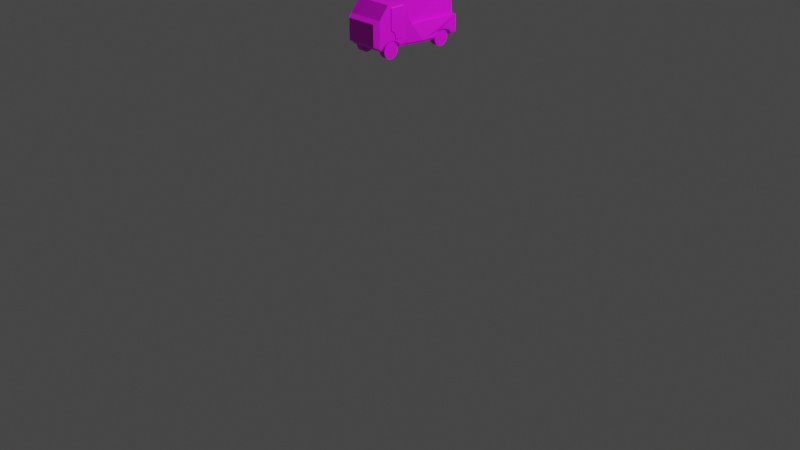 # Source: truckAgain.blend  (saved by Blender 4.0.7; exported with 4.5.12 LTS)
import bpy
from mathutils import Matrix  # noqa: F401  (used for matrix-valued properties, if any)

bpy.ops.wm.read_factory_settings(use_empty=True)
scene = bpy.context.scene
scene.name = 'Scene'

# ---- collections
col_collection = bpy.data.collections.new('Collection'); scene.collection.children.link(col_collection)

# ---- images (referenced by path relative to the original .blend; pixels are not part of the script)
import os
ASSET_DIR = os.environ.get("B2B_ASSET_DIR", "")  # directory of the original .blend (textures are referenced by path, not embedded)
HERE = os.path.dirname(os.path.abspath(__file__))  # packed textures are extracted next to this script under _unpacked/

def load_image(name, relpath, width, height, colorspace="sRGB"):
    """Load a texture the original file referenced (path relative to the .blend, or extracted next to this script)."""
    p = next((c for c in (os.path.join(HERE, relpath), os.path.join(ASSET_DIR, relpath)) if relpath and os.path.exists(c)), "")
    if p:
        img = bpy.data.images.load(p, check_existing=True)
        img.name = name
    else:  # same state as the original file: an image datablock whose file is absent (Cycles renders it pink)
        img = bpy.data.images.new(name, width, height)
        img.source = "FILE"
        img.filepath = "//" + (relpath or name)
    img.colorspace_settings.name = colorspace
    return img
img_material_base_color = load_image('Material Base Color', 'truckTestAgainbmat.png', 1024, 1024, 'sRGB')

# ---- materials (node trees are filled in below, after node groups)
mat_material = bpy.data.materials.new('Material')
mat_material.alpha_threshold = 0.0
mat_material.use_transparent_shadow = False
mat_material.roughness = 0.5
mat_material.line_color = (0.0, 0.0, 0.0, 1.0)

# ---- material node trees
mat_material.use_nodes = True; mat_material.node_tree.nodes.clear()
_N = mat_material.node_tree.nodes; _L = mat_material.node_tree.links
n0 = _N.new('ShaderNodeOutputMaterial'); n0.name = 'Material Output'; n0.location = (300, 300)
n1 = _N.new('ShaderNodeBsdfPrincipled'); n1.name = 'Principled BSDF'; n1.location = (10, 300)
n1.distribution = 'GGX'
n1.subsurface_method = 'RANDOM_WALK_SKIN'
n1.inputs[3].default_value = 1.45
n1.inputs[27].default_value = (0.0, 0.0, 0.0, 1.0)
n1.inputs[28].default_value = 1.0
n2 = _N.new('ShaderNodeTexImage'); n2.name = 'Image Texture'; n2.location = (-280, 280)
n2.image = img_material_base_color
_L.new(n1.outputs[0], n0.inputs[0])
_L.new(n2.outputs[0], n1.inputs[0])
n0.is_active_output = True

# ---- world
world_world = bpy.data.worlds.new('World'); scene.world = world_world
world_world.use_nodes = True; world_world.node_tree.nodes.clear()
_N = world_world.node_tree.nodes; _L = world_world.node_tree.links
n0 = _N.new('ShaderNodeOutputWorld'); n0.name = 'World Output'; n0.location = (300, 300)
n1 = _N.new('ShaderNodeBackground'); n1.name = 'Background'; n1.location = (10, 300)
n1.inputs[0].default_value = (0.05088, 0.05088, 0.05088, 1.0)
_L.new(n1.outputs[0], n0.inputs[0])
n0.is_active_output = True
world_world.color = (0.05088, 0.05088, 0.05088)
world_world.use_sun_shadow = False
world_world.sun_shadow_jitter_overblur = 0.0

# ---- cameras
cam_camera = bpy.data.cameras.new('Camera')
cam_camera.clip_end = 100.0
cam_camera.ortho_scale = 7.314

# ---- lights
light_light = bpy.data.lights.new('Light', 'POINT')
light_light.transmission_factor = 0.0
light_light.use_soft_falloff = False
light_light.energy = 1000.0
light_light.shadow_soft_size = 0.1
light_light.shadow_maximum_resolution = 0.006
light_light.use_absolute_resolution = True

# ---- meshes
me_cylinder_005 = bpy.data.meshes.new('Cylinder.005')
me_cylinder_005.from_pydata([(0.0, 1.0, -1.0), (0.0, 1.0, 1.0), (0.1951, 0.9808, -1.0), (0.1951, 0.9808, 1.0), (0.3827, 0.9239, -1.0), (0.3827, 0.9239, 1.0), (0.5556, 0.8315, -1.0), (0.5556, 0.8315, 1.0), (0.7071, 0.7071, -1.0), (0.7071, 0.7071, 1.0), (0.8315, 0.5556, -1.0), (0.8315, 0.5556, 1.0), (0.9239, 0.3827, -1.0), (0.9239, 0.3827, 1.0), (0.9808, 0.1951, -1.0), (0.9808, 0.1951, 1.0), (1.0, 0.0, -1.0), (1.0, 0.0, 1.0), (0.9808, -0.1951, -1.0), (0.9808, -0.1951, 1.0), (0.9239, -0.3827, -1.0), (0.9239, -0.3827, 1.0), (0.8315, -0.5556, -1.0), (0.8315, -0.5556, 1.0), (0.7071, -0.7071, -1.0), (0.7071, -0.7071, 1.0), (0.5556, -0.8315, -1.0), (0.5556, -0.8315, 1.0), (0.3827, -0.9239, -1.0), (0.3827, -0.9239, 1.0), (0.1951, -0.9808, -1.0), (0.1951, -0.9808, 1.0), (0.0, -1.0, -1.0), (0.0, -1.0, 1.0), (-0.1951, -0.9808, -1.0), (-0.1951, -0.9808, 1.0), (-0.3827, -0.9239, -1.0), (-0.3827, -0.9239, 1.0), (-0.5556, -0.8315, -1.0), (-0.5556, -0.8315, 1.0), (-0.7071, -0.7071, -1.0), (-0.7071, -0.7071, 1.0), (-0.8315, -0.5556, -1.0), (-0.8315, -0.5556, 1.0), (-0.9239, -0.3827, -1.0), (-0.9239, -0.3827, 1.0), (-0.9808, -0.1951, -1.0), (-0.9808, -0.1951, 1.0), (-1.0, 0.0, -1.0), (-1.0, 0.0, 1.0), (-0.9808, 0.1951, -1.0), (-0.9808, 0.1951, 1.0), (-0.9239, 0.3827, -1.0), (-0.9239, 0.3827, 1.0), (-0.8315, 0.5556, -1.0), (-0.8315, 0.5556, 1.0), (-0.7071, 0.7071, -1.0), (-0.7071, 0.7071, 1.0), (-0.5556, 0.8315, -1.0), (-0.5556, 0.8315, 1.0), (-0.3827, 0.9239, -1.0), (-0.3827, 0.9239, 1.0), (-0.1951, 0.9808, -1.0), (-0.1951, 0.9808, 1.0), (0.1074, -0.7504, -8.33), (-2.41, 9.546, 2.594), (-0.4112, 9.546, 2.594), (-3.654, -1.688, 1.096), (0.1074, 8.249, -8.33), (-0.208, 8.72, -8.33), (-0.4112, -1.703, 1.077), (0.1074, -0.7504, -1.875), (-2.41, 9.546, -12.8), (-0.4112, 9.546, -12.8), (-3.654, -1.688, -11.16), (0.1074, 8.249, -1.875), (-0.208, 8.72, -1.875), (-0.4112, -1.703, -11.17), (-0.4112, 2.017, -11.17), (-5.207, 2.017, 1.077), (-5.207, 2.017, -11.17), (-0.4112, 2.017, 1.077), (-2.41, 2.93, -11.96), (-0.4112, 4.393, 2.594), (-0.4112, 4.393, -12.8), (-2.41, 2.93, 1.757), (-2.41, 3.291, -11.33), (-2.41, 9.362, -11.94), (-2.41, 9.362, 1.505), (-2.41, 3.291, 0.9511), (-6.173, 3.214, -11.34), (-6.173, 9.205, -11.34), (-6.173, 9.205, 0.942), (-6.173, 3.214, 0.942), (-0.1222, 2.097, -10.86), (-0.1222, -1.429, -10.86), (-0.1222, 9.234, 2.192), (-0.1222, 9.234, -12.4), (-0.1222, -1.429, 0.7574), (-0.1222, 4.35, 2.192), (-0.1222, 4.35, -12.4), (-0.1222, 2.097, 0.7574), (-0.76, -2.313, -10.23), (-3.306, -2.313, -10.23), (-3.306, -2.313, 0.1321), (-0.76, -2.313, 0.1321), (-5.172, -0.4637, 1.077), (-5.172, -0.4637, -11.17), (-1.031, 1.869, 1.077), (-4.92, 1.869, 1.077), (-4.889, -0.11, 1.077), (-1.031, 0.6462, 1.077), (-2.217, -0.11, 1.077), (-1.761, 0.4737, 1.077), (-2.037, 0.2216, 1.077), (-1.444, 0.5997, 1.077), (-1.116, 0.6813, 1.034), (-1.116, 1.837, 1.034), (-4.853, 1.837, 1.034), (-4.824, -0.03349, 1.034), (-2.237, -0.03349, 1.034), (-2.068, 0.28, 1.034), (-1.807, 0.5183, 1.034), (-1.507, 0.6374, 1.034), (-1.162, 0.6825, 1.293), (-1.162, 1.798, 1.293), (-4.77, 1.798, 1.293), (-4.742, -0.007458, 1.293), (-2.244, -0.007458, 1.293), (-2.081, 0.2951, 1.293), (-1.829, 0.5251, 1.293), (-1.539, 0.6401, 1.293), (-3.753, -1.609, 0.2993), (-3.753, -1.609, -10.36), (-5.073, -0.5432, 0.2829), (-5.073, -0.5432, -10.38), (-0.9357, -0.6617, 1.08), (-0.9946, -0.4637, 1.077), (-0.9885, -0.4972, 1.077), (-0.4112, -1.279, 1.077), (-0.4164, -1.278, 1.077), (-0.5636, -1.204, 1.078), (-0.916, -0.723, 1.08), (-0.6994, -1.083, 1.079), (-0.8183, -0.9209, 1.079), (-0.9946, -0.4637, -11.17), (-1.033, -0.2522, -11.17), (-1.048, 0.002538, -11.17), (-0.916, 0.7281, -11.17), (-0.9885, 0.5023, -11.17), (-1.033, 0.2573, -11.17), (-0.6994, 1.088, -11.17), (-0.4164, 1.283, -11.17), (-0.4112, 1.284, -11.17), (-0.5636, 1.209, -11.17), (-0.8183, 0.926, -11.17), (-0.1222, -1.28, 0.7574), (-0.1222, -1.28, -10.86), (-0.2632, -1.303, 0.9132), (-0.2632, 1.309, -11.01), (-0.1222, 1.285, -10.86), (-0.4112, -1.279, -11.17), (-0.2632, -1.303, -11.01), (-0.4112, 1.284, 1.077), (-0.1222, 1.285, 0.7574), (-0.2632, 1.309, 0.9132), (-0.4164, -1.278, -11.17), (-0.5636, -1.204, -11.17), (-0.6994, -1.083, -11.17), (-0.9885, -0.4972, -11.17), (-0.8183, -0.9209, -11.17), (-0.916, -0.723, -11.17), (-1.033, -0.2522, 1.077), (-1.042, -0.11, 1.077), (-0.4164, 1.283, 1.077), (-0.5636, 1.209, 1.077), (-1.031, 0.2709, 1.077), (-0.9885, 0.5023, 1.077), (-0.6994, 1.088, 1.077), (-0.8183, 0.926, 1.077), (-0.916, 0.7281, 1.077), (-1.048, 0.002538, 1.077), (-1.033, 0.2573, 1.077), (-0.4164, 6.251, -12.8), (-0.4112, 6.251, -12.8), (-0.6994, 6.446, -12.8), (-0.5636, 6.326, -12.8), (-0.916, 6.807, -12.8), (-1.033, 7.278, -12.8), (-0.9885, 7.033, -12.8), (-0.8183, 6.609, -12.8), (-1.033, 7.787, -12.8), (-0.916, 8.258, -12.8), (-0.9885, 8.032, -12.8), (-0.6994, 8.618, -12.8), (-0.4164, 8.813, -12.8), (-0.4112, 8.814, -12.8), (-0.5636, 8.739, -12.8), (-0.8183, 8.456, -12.8), (-1.048, 7.532, -12.8), (-1.033, 7.787, 2.371), (-1.044, 7.453, 2.329), (-1.048, 7.532, 2.339), (-0.916, 8.258, 2.431), (-0.6994, 8.618, 2.476), (-0.6887, 8.628, 2.478), (-0.8183, 8.456, 2.456), (-0.9885, 8.032, 2.402), (-0.4164, 6.251, 2.592), (-0.4112, 6.251, 2.594), (-0.5636, 6.326, 2.53), (-0.6994, 6.446, 2.473), (-0.8183, 6.609, 2.423), (-0.916, 6.807, 2.383), (-0.9885, 7.033, 2.352), (-1.033, 7.278, 2.333), (-0.5636, 8.739, 2.53), (-0.4164, 8.813, 2.592), (-0.4112, 8.814, 2.594), (-0.1222, 6.249, 2.192), (-0.1222, 8.815, 2.192), (-0.1222, 6.249, -12.4), (-0.1222, 8.815, -12.4), (-0.2632, 8.838, -12.59), (-0.2632, 6.226, -12.59), (-0.2632, 6.226, 2.388), (-0.2632, 8.838, 2.388), (-0.2632, 1.309, -8.33), (-0.2632, 1.309, -1.875), (-0.2632, -1.303, -8.33), (-0.2632, -1.303, -1.875), (-0.4164, -1.278, -1.875), (-0.4164, -1.278, -8.33), (-0.5636, -1.204, -8.33), (-0.5636, -1.204, -1.875), (-0.6994, -1.083, -8.33), (-0.6994, -1.083, -1.875), (-0.8183, -0.9209, -8.33), (-0.8183, -0.9209, -1.875), (-0.916, -0.723, -8.33), (-0.916, -0.723, -1.875), (-0.9885, -0.4972, -1.875), (-0.9885, -0.4972, -8.33), (-1.033, -0.2522, -1.875), (-1.033, -0.2522, -8.33), (-1.048, 0.002538, -1.875), (-1.048, 0.002538, -8.33), (-1.033, 0.2573, -8.33), (-1.033, 0.2573, -1.875), (-0.9885, 0.5023, -1.875), (-0.9885, 0.5023, -8.33), (-0.916, 0.7281, -8.33), (-0.916, 0.7281, -1.875), (-0.8183, 0.926, -8.33), (-0.8183, 0.926, -1.875), (-0.6994, 1.088, -1.875), (-0.6994, 1.088, -8.33), (-0.5636, 1.209, -8.33), (-0.5636, 1.209, -1.875), (-0.4164, 1.283, -1.875), (-0.4164, 1.283, -8.33), (-0.2093, 8.829, -1.875), (-0.2632, 8.838, -8.33), (-0.2093, 8.829, -8.33), (-0.2632, 8.838, -1.875), (-0.2632, 6.226, -8.33), (-0.2632, 6.226, -1.875), (-0.4164, 6.251, -1.875), (-0.4164, 6.251, -8.33), (-0.5636, 6.326, -8.33), (-0.5636, 6.326, -1.875), (-0.6994, 6.446, -8.33), (-0.6994, 6.446, -1.875), (-0.8183, 6.609, -8.33), (-0.8183, 6.609, -1.875), (-0.916, 6.807, -8.33), (-0.916, 6.807, -1.875), (-0.9885, 7.033, -8.33), (-0.9885, 7.033, -1.875), (-1.033, 7.278, -8.33), (-1.033, 7.278, -1.875), (-1.048, 7.532, -1.875), (-1.048, 7.532, -8.33), (-1.033, 7.787, -8.33), (-1.033, 7.787, -1.875), (-0.9885, 8.032, -8.33), (-0.9885, 8.032, -1.875), (-0.916, 8.258, -8.33), (-0.916, 8.258, -1.875), (-0.8183, 8.456, -8.33), (-0.8183, 8.456, -1.875), (-0.6994, 8.618, -1.875), (-0.6994, 8.618, -8.33), (-0.5636, 8.739, -1.875), (-0.5636, 8.739, -8.33), (-0.4164, 8.813, -1.875), (-0.4164, 8.813, -8.33), (-0.1222, 4.35, -8.33), (-0.1222, 4.35, -1.875), (-0.1222, 2.097, -1.875), (-0.1222, 2.097, -8.33), (-0.1222, 6.249, -8.33), (-0.1222, 6.249, -1.875), (-0.1222, 1.285, -8.33), (-0.1222, 1.285, -1.875), (-0.2443, 1.305, -1.875), (-0.2443, 1.305, -1.875), (-0.2443, 1.305, -8.33), (-0.2443, 1.305, -8.33), (-0.2443, -1.3, -1.875), (-0.2443, -1.3, -1.875), (-0.2443, -1.3, -8.33), (-0.2443, -1.3, -8.33), (-0.1851, -1.291, -8.33), (-0.1851, -1.291, -1.875), (-0.2443, 6.229, -1.875), (-0.2443, 6.229, -1.875), (-0.2443, 6.229, -8.33), (-0.2443, 6.229, -8.33), (-0.2093, 8.723, -8.33), (-0.208, 8.72, -8.33), (-0.2093, 8.723, -1.875), (-0.208, 8.72, -1.875), (1.685e-07, 8.532, -0.2274), (1.685e-07, 8.532, 1.773), (0.1951, 8.513, -0.2274), (0.1951, 8.513, 1.773), (0.3827, 8.456, -0.2274), (0.3827, 8.456, 1.773), (0.5556, 8.364, -0.2274), (0.5556, 8.364, 1.773), (0.7071, 8.239, -0.2274), (0.7071, 8.239, 1.773), (0.8315, 8.088, -0.2274), (0.8315, 8.088, 1.773), (0.9239, 7.915, -0.2274), (0.9239, 7.915, 1.773), (0.9808, 7.727, -0.2274), (0.9808, 7.727, 1.773), (1.0, 7.532, -0.2274), (1.0, 7.532, 1.773), (0.9808, 7.337, -0.2274), (0.9808, 7.337, 1.773), (0.9239, 7.149, -0.2274), (0.9239, 7.149, 1.773), (0.8315, 6.977, -0.2274), (0.8315, 6.977, 1.773), (0.7071, 6.825, -0.2274), (0.7071, 6.825, 1.773), (0.5556, 6.701, -0.2274), (0.5556, 6.701, 1.773), (0.3827, 6.608, -0.2274), (0.3827, 6.608, 1.773), (0.1951, 6.551, -0.2274), (0.1951, 6.551, 1.773), (1.685e-07, 6.532, -0.2274), (1.685e-07, 6.532, 1.773), (-0.1951, 6.551, -0.2274), (-0.1951, 6.551, 1.773), (-0.3827, 6.608, -0.2274), (-0.3827, 6.608, 1.773), (-0.5556, 6.701, -0.2274), (-0.5556, 6.701, 1.773), (-0.7071, 6.825, -0.2274), (-0.7071, 6.825, 1.773), (-0.8315, 6.977, -0.2274), (-0.8315, 6.977, 1.773), (-0.9239, 7.149, -0.2274), (-0.9239, 7.149, 1.773), (-0.9808, 7.337, -0.2274), (-0.9808, 7.337, 1.773), (-1.0, 7.532, -0.2274), (-1.0, 7.532, 1.773), (-0.9808, 7.727, -0.2274), (-0.9808, 7.727, 1.773), (-0.9239, 7.915, -0.2274), (-0.9239, 7.915, 1.773), (-0.8315, 8.088, -0.2274), (-0.8315, 8.088, 1.773), (-0.7071, 8.239, -0.2274), (-0.7071, 8.239, 1.773), (-0.5556, 8.364, -0.2274), (-0.5556, 8.364, 1.773), (-0.3827, 8.456, -0.2274), (-0.3827, 8.456, 1.773), (-0.1951, 8.513, -0.2274), (-0.1951, 8.513, 1.773), (-1.753e-07, 8.532, -12.21), (-1.753e-07, 8.532, -10.21), (0.1951, 8.513, -12.21), (0.1951, 8.513, -10.21), (0.3827, 8.456, -12.21), (0.3827, 8.456, -10.21), (0.5556, 8.364, -12.21), (0.5556, 8.364, -10.21), (0.7071, 8.239, -12.21), (0.7071, 8.239, -10.21), (0.8315, 8.088, -12.21), (0.8315, 8.088, -10.21), (0.9239, 7.915, -12.21), (0.9239, 7.915, -10.21), (0.9808, 7.727, -12.21), (0.9808, 7.727, -10.21), (1.0, 7.532, -12.21), (1.0, 7.532, -10.21), (0.9808, 7.337, -12.21), (0.9808, 7.337, -10.21), (0.9239, 7.149, -12.21), (0.9239, 7.149, -10.21), (0.8315, 6.977, -12.21), (0.8315, 6.977, -10.21), (0.7071, 6.825, -12.21), (0.7071, 6.825, -10.21), (0.5556, 6.701, -12.21), (0.5556, 6.701, -10.21), (0.3827, 6.608, -12.21), (0.3827, 6.608, -10.21), (0.1951, 6.551, -12.21), (0.1951, 6.551, -10.21), (-1.753e-07, 6.532, -12.21), (-1.753e-07, 6.532, -10.21), (-0.1951, 6.551, -12.21), (-0.1951, 6.551, -10.21), (-0.3827, 6.608, -12.21), (-0.3827, 6.608, -10.21), (-0.5556, 6.701, -12.21), (-0.5556, 6.701, -10.21), (-0.7071, 6.825, -12.21), (-0.7071, 6.825, -10.21), (-0.8315, 6.977, -12.21), (-0.8315, 6.977, -10.21), (-0.9239, 7.149, -12.21), (-0.9239, 7.149, -10.21), (-0.9808, 7.337, -12.21), (-0.9808, 7.337, -10.21), (-1.0, 7.532, -12.21), (-1.0, 7.532, -10.21), (-0.9808, 7.727, -12.21), (-0.9808, 7.727, -10.21), (-0.9239, 7.915, -12.21), (-0.9239, 7.915, -10.21), (-0.8315, 8.088, -12.21), (-0.8315, 8.088, -10.21), (-0.7071, 8.239, -12.21), (-0.7071, 8.239, -10.21), (-0.5556, 8.364, -12.21), (-0.5556, 8.364, -10.21), (-0.3827, 8.456, -12.21), (-0.3827, 8.456, -10.21), (-0.1951, 8.513, -12.21), (-0.1951, 8.513, -10.21), (-1.433e-07, 1.0, -11.1), (-1.433e-07, 1.0, -9.098), (0.1951, 0.9808, -11.1), (0.1951, 0.9808, -9.098), (0.3827, 0.9239, -11.1), (0.3827, 0.9239, -9.098), (0.5556, 0.8315, -11.1), (0.5556, 0.8315, -9.098), (0.7071, 0.7071, -11.1), (0.7071, 0.7071, -9.098), (0.8315, 0.5556, -11.1), (0.8315, 0.5556, -9.098), (0.9239, 0.3827, -11.1), (0.9239, 0.3827, -9.098), (0.9808, 0.1951, -11.1), (0.9808, 0.1951, -9.098), (1.0, 0.0, -11.1), (1.0, 0.0, -9.098), (0.9808, -0.1951, -11.1), (0.9808, -0.1951, -9.098), (0.9239, -0.3827, -11.1), (0.9239, -0.3827, -9.098), (0.8315, -0.5556, -11.1), (0.8315, -0.5556, -9.098), (0.7071, -0.7071, -11.1), (0.7071, -0.7071, -9.098), (0.5556, -0.8315, -11.1), (0.5556, -0.8315, -9.098), (0.3827, -0.9239, -11.1), (0.3827, -0.9239, -9.098), (0.1951, -0.9808, -11.1), (0.1951, -0.9808, -9.098), (-1.433e-07, -1.0, -11.1), (-1.433e-07, -1.0, -9.098), (-0.1951, -0.9808, -11.1), (-0.1951, -0.9808, -9.098), (-0.3827, -0.9239, -11.1), (-0.3827, -0.9239, -9.098), (-0.5556, -0.8315, -11.1), (-0.5556, -0.8315, -9.098), (-0.7071, -0.7071, -11.1), (-0.7071, -0.7071, -9.098), (-0.8315, -0.5556, -11.1), (-0.8315, -0.5556, -9.098), (-0.9239, -0.3827, -11.1), (-0.9239, -0.3827, -9.098), (-0.9808, -0.1951, -11.1), (-0.9808, -0.1951, -9.098), (-1.0, 0.0, -11.1), (-1.0, 0.0, -9.098), (-0.9808, 0.1951, -11.1), (-0.9808, 0.1951, -9.098), (-0.9239, 0.3827, -11.1), (-0.9239, 0.3827, -9.098), (-0.8315, 0.5556, -11.1), (-0.8315, 0.5556, -9.098), (-0.7071, 0.7071, -11.1), (-0.7071, 0.7071, -9.098), (-0.5556, 0.8315, -11.1), (-0.5556, 0.8315, -9.098), (-0.3827, 0.9239, -11.1), (-0.3827, 0.9239, -9.098), (-0.1951, 0.9808, -11.1), (-0.1951, 0.9808, -9.098)], [], [(0, 1, 3, 2), (2, 3, 5, 4), (4, 5, 7, 6), (6, 7, 9, 8), (8, 9, 11, 10), (10, 11, 13, 12), (12, 13, 15, 14), (14, 15, 17, 16), (16, 17, 19, 18), (18, 19, 21, 20), (20, 21, 23, 22), (22, 23, 25, 24), (24, 25, 27, 26), (26, 27, 29, 28), (28, 29, 31, 30), (30, 31, 33, 32), (32, 33, 35, 34), (34, 35, 37, 36), (36, 37, 39, 38), (38, 39, 41, 40), (40, 41, 43, 42), (42, 43, 45, 44), (44, 45, 47, 46), (46, 47, 49, 48), (48, 49, 51, 50), (50, 51, 53, 52), (52, 53, 55, 54), (54, 55, 57, 56), (56, 57, 59, 58), (58, 59, 61, 60), (3, 1, 63, 61, 59, 57, 55, 53, 51, 49, 47, 45, 43, 41, 39, 37, 35, 33, 31, 29, 27, 25, 23, 21, 19, 17, 15, 13, 11, 9, 7, 5), (60, 61, 63, 62), (62, 63, 1, 0), (0, 2, 4, 6, 8, 10, 12, 14, 16, 18, 20, 22, 24, 26, 28, 30, 32, 34, 36, 38, 40, 42, 44, 46, 48, 50, 52, 54, 56, 58, 60, 62), (74, 67, 132, 133), (77, 70, 105, 102), (183, 184, 84, 82, 72, 73, 196, 195, 197, 194, 198, 192, 193, 191, 199, 188, 189, 187, 190, 185, 186), (83, 81, 101, 99), (138, 137, 106, 67, 70, 139, 140, 141, 143, 144, 142, 136), (73, 72, 65, 66), (83, 85, 79, 81), (73, 66, 96, 97), (146, 145, 107, 80, 78, 153, 152, 154, 151, 155, 148, 149, 150, 147), (85, 65, 88, 89), (78, 84, 100, 94), (217, 218, 66, 65, 85, 83, 209, 208, 210, 211, 212, 213, 214, 215, 201, 202, 200, 207, 203, 206, 204, 216), (204, 205, 216), (78, 80, 82, 84), (89, 88, 92, 93), (65, 72, 87, 88), (79, 85, 89, 93), (72, 82, 86, 87), (92, 91, 90, 93), (87, 86, 90, 91), (88, 87, 91, 92), (98, 95, 157, 156), (101, 299, 298, 99), (94, 100, 297, 300), (302, 219, 99, 298), (297, 100, 221, 301), (222, 97, 96, 220), (158, 139, 70, 98, 156), (223, 196, 73, 97, 222), (224, 221, 100, 84, 184), (159, 153, 78, 94, 160), (225, 209, 83, 99, 219), (226, 220, 96, 66, 218), (105, 104, 103, 102), (67, 74, 103, 104), (70, 67, 104, 105), (74, 77, 102, 103), (80, 79, 93, 90), (90, 86, 82, 80), (162, 157, 95, 77, 161), (165, 164, 101, 81, 163), (101, 164, 304, 299), (160, 94, 300, 303), (166, 161, 77, 74, 107, 145, 169, 171, 170, 168, 167), (81, 79, 109, 108), (79, 80, 107, 106), (113, 115, 123, 122), (79, 106, 110, 109), (172, 173, 112, 110, 106, 137), (174, 163, 81, 108, 111, 176, 177, 180, 179, 178, 175), (117, 118, 126, 125), (182, 176, 111, 115, 113, 114, 112, 173, 181), (109, 110, 119, 118), (115, 111, 116, 123), (111, 108, 117, 116), (110, 112, 120, 119), (112, 114, 121, 120), (108, 109, 118, 117), (114, 113, 122, 121), (131, 124, 125, 126, 127, 128, 129, 130), (120, 121, 129, 128), (121, 122, 130, 129), (118, 119, 127, 126), (116, 117, 125, 124), (122, 123, 131, 130), (123, 116, 124, 131), (119, 120, 128, 127), (134, 135, 133, 132), (107, 74, 133, 135), (67, 106, 134, 132), (106, 107, 135, 134), (304, 164, 165, 228, 306, 305), (308, 227, 159, 160, 303, 307), (230, 158, 156, 157, 162, 229, 312, 311, 313, 314, 309, 310), (231, 140, 139, 158, 230), (229, 162, 161, 166, 232), (234, 141, 140, 231), (166, 167, 233, 232), (236, 143, 141, 234), (167, 168, 235, 233), (238, 144, 143, 236), (168, 170, 237, 235), (240, 142, 144, 238), (170, 171, 239, 237), (241, 138, 136, 142, 240), (171, 169, 242, 239), (243, 172, 137, 138, 241), (242, 169, 145, 146, 244), (146, 147, 246, 244), (245, 181, 173, 172, 243), (248, 182, 181, 245), (147, 150, 247, 246), (150, 149, 250, 247), (249, 177, 176, 182, 248), (252, 180, 177, 249), (149, 148, 251, 250), (254, 179, 180, 252), (148, 155, 253, 251), (178, 179, 254, 255), (155, 151, 256, 253), (175, 178, 255, 258), (151, 154, 257, 256), (174, 175, 258, 259), (154, 152, 260, 257), (260, 152, 153, 159, 227), (259, 228, 165, 163, 174), (262, 223, 222, 220, 226, 264, 261, 263), (221, 224, 265, 318, 317, 301), (266, 225, 219, 302, 315, 316), (267, 208, 209, 225, 266), (265, 224, 184, 183, 268), (183, 186, 269, 268), (270, 210, 208, 267), (186, 185, 271, 269), (272, 211, 210, 270), (185, 190, 273, 271), (274, 212, 211, 272), (190, 187, 275, 273), (276, 213, 212, 274), (187, 189, 277, 275), (278, 214, 213, 276), (189, 188, 279, 277), (280, 215, 214, 278), (188, 199, 282, 279), (281, 202, 201, 215, 280), (202, 281, 284, 200), (199, 191, 283, 282), (200, 284, 286, 207), (191, 193, 285, 283), (207, 286, 288, 203), (193, 192, 287, 285), (203, 288, 290, 206), (192, 198, 289, 287), (204, 206, 290, 291), (198, 194, 292, 289), (194, 197, 294, 292), (293, 216, 205, 204, 291), (217, 216, 293, 295), (197, 195, 296, 294), (296, 195, 196, 223, 262), (226, 218, 217, 295, 264), (229, 232, 233, 235, 237, 239, 242, 244, 246, 247, 250, 251, 253, 256, 257, 260, 227, 308, 312), (296, 262, 263, 319, 320, 318, 265, 268, 269, 271, 273, 275, 277, 279, 282, 283, 285, 287, 289, 292, 294), (306, 228, 259, 258, 255, 254, 252, 249, 248, 245, 243, 241, 240, 238, 236, 234, 231, 230, 310), (261, 264, 295, 293, 291, 290, 288, 286, 284, 281, 280, 278, 276, 274, 272, 270, 267, 266, 316, 322, 321), (319, 263, 261, 321), (95, 98, 70, 77), (317, 69, 68, 64, 313, 311, 307, 303, 300, 297, 301), (76, 75, 68, 69), (314, 71, 75, 76, 315, 302, 298, 299, 304, 305, 309), (313, 64, 71, 314), (68, 75, 71, 64), (308, 307, 311, 312), (310, 309, 305, 306), (315, 76, 322, 316), (320, 69, 317, 318), (322, 76, 69, 320, 319, 321), (323, 324, 326, 325), (325, 326, 328, 327), (327, 328, 330, 329), (329, 330, 332, 331), (331, 332, 334, 333), (333, 334, 336, 335), (335, 336, 338, 337), (337, 338, 340, 339), (339, 340, 342, 341), (341, 342, 344, 343), (343, 344, 346, 345), (345, 346, 348, 347), (347, 348, 350, 349), (349, 350, 352, 351), (351, 352, 354, 353), (353, 354, 356, 355), (355, 356, 358, 357), (357, 358, 360, 359), (359, 360, 362, 361), (361, 362, 364, 363), (363, 364, 366, 365), (365, 366, 368, 367), (367, 368, 370, 369), (369, 370, 372, 371), (371, 372, 374, 373), (373, 374, 376, 375), (375, 376, 378, 377), (377, 378, 380, 379), (379, 380, 382, 381), (381, 382, 384, 383), (326, 324, 386, 384, 382, 380, 378, 376, 374, 372, 370, 368, 366, 364, 362, 360, 358, 356, 354, 352, 350, 348, 346, 344, 342, 340, 338, 336, 334, 332, 330, 328), (383, 384, 386, 385), (385, 386, 324, 323), (323, 325, 327, 329, 331, 333, 335, 337, 339, 341, 343, 345, 347, 349, 351, 353, 355, 357, 359, 361, 363, 365, 367, 369, 371, 373, 375, 377, 379, 381, 383, 385), (387, 388, 390, 389), (389, 390, 392, 391), (391, 392, 394, 393), (393, 394, 396, 395), (395, 396, 398, 397), (397, 398, 400, 399), (399, 400, 402, 401), (401, 402, 404, 403), (403, 404, 406, 405), (405, 406, 408, 407), (407, 408, 410, 409), (409, 410, 412, 411), (411, 412, 414, 413), (413, 414, 416, 415), (415, 416, 418, 417), (417, 418, 420, 419), (419, 420, 422, 421), (421, 422, 424, 423), (423, 424, 426, 425), (425, 426, 428, 427), (427, 428, 430, 429), (429, 430, 432, 431), (431, 432, 434, 433), (433, 434, 436, 435), (435, 436, 438, 437), (437, 438, 440, 439), (439, 440, 442, 441), (441, 442, 444, 443), (443, 444, 446, 445), (445, 446, 448, 447), (390, 388, 450, 448, 446, 444, 442, 440, 438, 436, 434, 432, 430, 428, 426, 424, 422, 420, 418, 416, 414, 412, 410, 408, 406, 404, 402, 400, 398, 396, 394, 392), (447, 448, 450, 449), (449, 450, 388, 387), (387, 389, 391, 393, 395, 397, 399, 401, 403, 405, 407, 409, 411, 413, 415, 417, 419, 421, 423, 425, 427, 429, 431, 433, 435, 437, 439, 441, 443, 445, 447, 449), (451, 452, 454, 453), (453, 454, 456, 455), (455, 456, 458, 457), (457, 458, 460, 459), (459, 460, 462, 461), (461, 462, 464, 463), (463, 464, 466, 465), (465, 466, 468, 467), (467, 468, 470, 469), (469, 470, 472, 471), (471, 472, 474, 473), (473, 474, 476, 475), (475, 476, 478, 477), (477, 478, 480, 479), (479, 480, 482, 481), (481, 482, 484, 483), (483, 484, 486, 485), (485, 486, 488, 487), (487, 488, 490, 489), (489, 490, 492, 491), (491, 492, 494, 493), (493, 494, 496, 495), (495, 496, 498, 497), (497, 498, 500, 499), (499, 500, 502, 501), (501, 502, 504, 503), (503, 504, 506, 505), (505, 506, 508, 507), (507, 508, 510, 509), (509, 510, 512, 511), (454, 452, 514, 512, 510, 508, 506, 504, 502, 500, 498, 496, 494, 492, 490, 488, 486, 484, 482, 480, 478, 476, 474, 472, 470, 468, 466, 464, 462, 460, 458, 456), (511, 512, 514, 513), (513, 514, 452, 451), (451, 453, 455, 457, 459, 461, 463, 465, 467, 469, 471, 473, 475, 477, 479, 481, 483, 485, 487, 489, 491, 493, 495, 497, 499, 501, 503, 505, 507, 509, 511, 513)])
me_cylinder_005.polygons.foreach_set('material_index', [0, 0, 0, 0, 0, 0, 0, 0, 0, 0, 0, 0, 0, 0, 0, 0, 0, 0, 0, 0, 0, 0, 0, 0, 0, 0, 0, 0, 0, 0, 0, 0, 0, 0, 0, 0, 0, 0, 0, 0, 0, 0, 0, 0, 0, 0, 0, 0, 0, 0, 0, 0, 0, 0, 0, 0, 0, 0, 0, 0, 0, 0, 0, 0, 0, 0, 0, 0, 0, 0, 0, 0, 0, 0, 0, 0, 0, 0, 0, 0, 0, 0, 0, 0, 0, 0, 0, 0, 0, 0, 0, 0, 0, 0, 0, 0, 0, 0, 0, 0, 0, 0, 0, 0, 0, 0, 0, 0, 0, 0, 0, 0, 0, 0, 0, 0, 0, 0, 0, 0, 0, 0, 0, 0, 0, 0, 0, 0, 0, 0, 0, 0, 0, 0, 0, 0, 0, 0, 0, 0, 375, 375, 375, 375, 375, 375, 375, 375, 375, 375, 375, 375, 375, 375, 375, 375, 375, 375, 375, 375, 375, 375, 375, 375, 375, 375, 375, 375, 375, 375, 375, 375, 375, 375, 375, 0, 0, 0, 0, 0, 0, 454, 454, 454, 454, 454, 454, 454, 454, 454, 454, 0, 0, 0, 0, 0, 0, 0, 0, 0, 0, 0, 0, 0, 0, 0, 0, 0, 0, 0, 0, 0, 0, 0, 0, 0, 0, 0, 0, 0, 0, 0, 0, 0, 0, 0, 0, 0, 0, 0, 0, 0, 0, 0, 0, 0, 0, 0, 0, 0, 0, 0, 0, 0, 0, 0, 0, 0, 0, 0, 0, 0, 0, 0, 0, 0, 0, 0, 0, 0, 0, 0, 0, 0, 0, 0, 0, 0, 0, 0, 0, 0, 0, 0, 0, 0, 0, 0, 0, 0, 0, 0, 0, 0, 0, 0, 0, 0, 0, 0, 0, 0, 0])
_uv = me_cylinder_005.uv_layers.new(name='UVMap')
_uv.uv.foreach_set('vector', [0.9165, 0.3765, 0.8912, 0.3765, 0.8912, 0.374, 0.9165, 0.374, 0.9165, 0.374, 0.8912, 0.374, 0.8912, 0.3716, 0.9165, 0.3716, 0.9165, 0.3716, 0.8912, 0.3716, 0.8912, 0.3694, 0.9165, 0.3694, 0.9165, 0.3694, 0.8912, 0.3694, 0.8912, 0.3674, 0.9165, 0.3674, 0.9165, 0.6362, 0.8912, 0.6362, 0.8912, 0.6343, 0.9165, 0.6343, 0.9165, 0.6343, 0.8912, 0.6343, 0.8912, 0.6322, 0.9165, 0.6322, 0.9165, 0.6322, 0.8912, 0.6322, 0.8912, 0.6298, 0.9165, 0.6298, 0.9165, 0.6298, 0.8912, 0.6298, 0.8912, 0.6273, 0.9165, 0.6273, 0.9165, 0.6273, 0.8912, 0.6273, 0.8912, 0.6249, 0.9165, 0.6249, 0.9165, 0.6249, 0.8912, 0.6249, 0.8912, 0.6225, 0.9165, 0.6225, 0.9165, 0.6225, 0.8912, 0.6225, 0.8912, 0.6203, 0.9165, 0.6203, 0.9165, 0.6203, 0.8912, 0.6203, 0.8912, 0.6183, 0.9165, 0.6183, 0.4801, 0.876, 0.4801, 0.8507, 0.4821, 0.8507, 0.4821, 0.876, 0.4821, 0.876, 0.4821, 0.8507, 0.4843, 0.8507, 0.4843, 0.8761, 0.4843, 0.8761, 0.4843, 0.8507, 0.4867, 0.8508, 0.4867, 0.8761, 0.4867, 0.8761, 0.4867, 0.8508, 0.4892, 0.8508, 0.4892, 0.8761, 0.4892, 0.8761, 0.4892, 0.8508, 0.4917, 0.8508, 0.4917, 0.8761, 0.4917, 0.8761, 0.4917, 0.8508, 0.494, 0.8507, 0.494, 0.876, 0.494, 0.876, 0.494, 0.8507, 0.4961, 0.8507, 0.4961, 0.876, 0.4961, 0.876, 0.4961, 0.8507, 0.4979, 0.8507, 0.4979, 0.876, 0.9165, 0.1344, 0.8912, 0.1344, 0.8912, 0.1324, 0.9165, 0.1324, 0.9165, 0.1324, 0.8912, 0.1324, 0.8912, 0.1302, 0.9165, 0.1302, 0.9165, 0.1302, 0.8912, 0.1302, 0.8912, 0.1278, 0.9165, 0.1278, 0.9165, 0.1278, 0.8912, 0.1278, 0.8912, 0.1254, 0.9165, 0.1254, 0.9165, 0.1254, 0.8912, 0.1254, 0.8912, 0.1229, 0.9165, 0.1229, 0.9165, 0.1229, 0.8912, 0.1229, 0.8912, 0.1205, 0.9165, 0.1205, 0.9165, 0.1205, 0.8912, 0.1205, 0.8912, 0.1184, 0.9165, 0.1184, 0.9165, 0.1184, 0.8912, 0.1184, 0.8912, 0.1165, 0.9165, 0.1165, 0.9165, 0.3853, 0.8912, 0.3853, 0.8912, 0.3834, 0.9165, 0.3834, 0.9165, 0.3834, 0.8912, 0.3834, 0.8912, 0.3813, 0.9165, 0.3813, 0.8176, 0.6364, 0.8171, 0.6389, 0.8162, 0.6412, 0.8148, 0.6432, 0.813, 0.645, 0.811, 0.6463, 0.8087, 0.6473, 0.8063, 0.6478, 0.8038, 0.6478, 0.8013, 0.6473, 0.799, 0.6463, 0.797, 0.645, 0.7952, 0.6432, 0.7939, 0.6412, 0.7929, 0.6389, 0.7924, 0.6364, 0.7924, 0.634, 0.7929, 0.6315, 0.7939, 0.6292, 0.7952, 0.6272, 0.797, 0.6254, 0.7991, 0.6241, 0.8013, 0.6231, 0.8038, 0.6226, 0.8063, 0.6226, 0.8087, 0.6231, 0.811, 0.6241, 0.813, 0.6254, 0.8148, 0.6272, 0.8162, 0.6292, 0.8171, 0.6315, 0.8176, 0.634, 0.9165, 0.3813, 0.8912, 0.3813, 0.8912, 0.3789, 0.9165, 0.3789, 0.9165, 0.3789, 0.8912, 0.3789, 0.8912, 0.3765, 0.9165, 0.3765, 0.04421, 0.8759, 0.04178, 0.8754, 0.03949, 0.8744, 0.03743, 0.873, 0.03568, 0.8713, 0.0343, 0.8692, 0.03335, 0.8669, 0.03287, 0.8645, 0.03287, 0.862, 0.03335, 0.8596, 0.0343, 0.8573, 0.03568, 0.8552, 0.03743, 0.8535, 0.03949, 0.8521, 0.04178, 0.8511, 0.04421, 0.8507, 0.04668, 0.8507, 0.04911, 0.8511, 0.0514, 0.8521, 0.05346, 0.8535, 0.05522, 0.8552, 0.05659, 0.8573, 0.05754, 0.8596, 0.05803, 0.862, 0.05803, 0.8645, 0.05754, 0.8669, 0.0566, 0.8692, 0.05522, 0.8713, 0.05347, 0.873, 0.05141, 0.8744, 0.04912, 0.8754, 0.04669, 0.8759, 0.9654, 0.3658, 0.8173, 0.296, 0.8285, 0.2984, 0.9567, 0.3584, 0.946, 0.4091, 0.7983, 0.3351, 0.8161, 0.335, 0.9361, 0.3941, 0.9132, 0.536, 0.9131, 0.5353, 0.9323, 0.5139, 0.9717, 0.5265, 0.9028, 0.572, 0.9186, 0.5326, 0.8992, 0.5635, 0.8967, 0.5661, 0.8904, 0.559, 0.904, 0.5666, 0.9065, 0.5676, 0.9048, 0.5659, 0.9066, 0.5611, 0.9074, 0.5599, 0.9066, 0.5586, 0.9094, 0.5544, 0.9113, 0.5534, 0.911, 0.5463, 0.9122, 0.5432, 0.9129, 0.5403, 0.9133, 0.538, 0.7355, 0.3815, 0.772, 0.3678, 0.7729, 0.3813, 0.7433, 0.386, 0.388, 0.1568, 0.3882, 0.1579, 0.2581, 0.2118, 0.2896, 0.1541, 0.3904, 0.1118, 0.3959, 0.125, 0.3958, 0.1251, 0.3921, 0.1293, 0.3895, 0.1348, 0.3878, 0.1414, 0.3874, 0.1488, 0.3875, 0.151, 0.9186, 0.5326, 0.9028, 0.572, 0.7653, 0.6627, 0.82, 0.5864, 0.5083, 0.2793, 0.6964, 0.7081, 0.3114, 0.3099, 0.4326, 0.2147, 0.9186, 0.5326, 0.82, 0.5864, 0.836, 0.564, 0.9232, 0.5211, 0.02074, 0.5493, 0.01553, 0.547, 0.07882, 0.4556, 0.1194, 0.4673, 0.06334, 0.6095, 0.04433, 0.597, 0.04439, 0.5969, 0.04496, 0.5918, 0.04413, 0.5862, 0.04194, 0.5804, 0.03952, 0.5709, 0.03658, 0.5617, 0.03189, 0.5571, 0.02654, 0.5529, 0.6964, 0.7081, 0.7653, 0.6627, 0.7348, 0.7052, 0.655, 0.761, 0.9309, 0.4655, 0.9323, 0.5139, 0.9236, 0.5041, 0.9186, 0.4691, 0.6715, 0.374, 0.6717, 0.3738, 0.6985, 0.3922, 0.7653, 0.6627, 0.6964, 0.7081, 0.5083, 0.2793, 0.5666, 0.3232, 0.5665, 0.3234, 0.5651, 0.3302, 0.5654, 0.3376, 0.5714, 0.3423, 0.5797, 0.3476, 0.5899, 0.3531, 0.5983, 0.3603, 0.6046, 0.3648, 0.6075, 0.3669, 0.6174, 0.3725, 0.6277, 0.3768, 0.6379, 0.3796, 0.6477, 0.3808, 0.6567, 0.3803, 0.6648, 0.378, 0.6889, 0.4265, 0.6887, 0.4269, 0.6849, 0.4275, 0.06334, 0.6095, 0.1194, 0.4673, 0.123, 0.5808, 0.1314, 0.6544, 0.3952, 0.324, 0.4229, 0.454, 0.3433, 0.4521, 0.3046, 0.3503, 0.7653, 0.6627, 0.9028, 0.572, 0.894, 0.5939, 0.7348, 0.7052, 0.3114, 0.3099, 0.6964, 0.7081, 0.3952, 0.324, 0.3046, 0.3503, 0.9028, 0.572, 0.9717, 0.5265, 0.9738, 0.5381, 0.894, 0.5939, 0.3433, 0.4521, 0.2078, 0.483, 0.1467, 0.4766, 0.3046, 0.3503, 0.3461, 0.582, 0.1495, 0.5851, 0.1467, 0.4766, 0.2078, 0.483, 0.4229, 0.454, 0.5787, 0.7016, 0.3511, 0.6073, 0.3433, 0.4521, 0.8012, 0.3383, 0.9408, 0.4101, 0.9396, 0.411, 0.801, 0.3394, 0.7729, 0.3813, 0.8042, 0.4007, 0.7872, 0.4223, 0.7433, 0.386, 0.9186, 0.4691, 0.9236, 0.5041, 0.8648, 0.4648, 0.8886, 0.4443, 0.7737, 0.4404, 0.7335, 0.4042, 0.7433, 0.386, 0.7872, 0.4223, 0.8648, 0.4648, 0.9236, 0.5041, 0.9036, 0.5142, 0.8608, 0.49, 0.9265, 0.5128, 0.9232, 0.5211, 0.836, 0.564, 0.8475, 0.5481, 0.7985, 0.3393, 0.796, 0.3392, 0.7983, 0.3351, 0.8012, 0.3383, 0.801, 0.3394, 0.9041, 0.5585, 0.8992, 0.5635, 0.9186, 0.5326, 0.9232, 0.5211, 0.9265, 0.5128, 0.9051, 0.5188, 0.9036, 0.5142, 0.9236, 0.5041, 0.9323, 0.5139, 0.9131, 0.5353, 0.9301, 0.4531, 0.9348, 0.4537, 0.9309, 0.4655, 0.9186, 0.4691, 0.925, 0.4539, 0.7256, 0.4035, 0.719, 0.4028, 0.7355, 0.3815, 0.7433, 0.386, 0.7335, 0.4042, 0.6842, 0.4348, 0.8475, 0.5481, 0.836, 0.564, 0.82, 0.5864, 0.6806, 0.4286, 0.8161, 0.335, 0.8274, 0.3098, 0.9457, 0.3681, 0.9361, 0.3941, 0.8173, 0.296, 0.9654, 0.3658, 0.9457, 0.3681, 0.8274, 0.3098, 0.7983, 0.3351, 0.8173, 0.296, 0.8274, 0.3098, 0.8161, 0.335, 0.9654, 0.3658, 0.946, 0.4091, 0.9361, 0.3941, 0.9457, 0.3681, 0.1194, 0.4673, 0.2879, 0.3127, 0.3046, 0.3503, 0.1467, 0.4766, 0.1467, 0.4766, 0.1495, 0.5851, 0.123, 0.5808, 0.1194, 0.4673, 0.9414, 0.4133, 0.9396, 0.411, 0.9408, 0.4101, 0.946, 0.4091, 0.9448, 0.4155, 0.7801, 0.365, 0.7813, 0.3681, 0.7729, 0.3813, 0.772, 0.3678, 0.779, 0.361, 0.7729, 0.3813, 0.7813, 0.3681, 0.8083, 0.3877, 0.8042, 0.4007, 0.925, 0.4539, 0.9186, 0.4691, 0.8886, 0.4443, 0.8937, 0.4339, -0.01106, 0.5473, -0.01116, 0.5474, -0.02044, 0.541, 0.02903, 0.4702, 0.07882, 0.4556, 0.01553, 0.547, 0.0147, 0.5466, 0.008661, 0.5448, 0.00285, 0.5439, -0.002507, 0.544, -0.007204, 0.5452, 0.4326, 0.2147, 0.3114, 0.3099, 0.3157, 0.2973, 0.419, 0.2211, 0.2879, 0.3127, 0.1194, 0.4673, 0.07882, 0.4556, 0.2508, 0.2639, 0.3779, 0.1921, 0.3868, 0.194, 0.3866, 0.1998, 0.3769, 0.1983, 0.3114, 0.3099, 0.2581, 0.2118, 0.2741, 0.2247, 0.3157, 0.2973, 0.3894, 0.1647, 0.3907, 0.1689, 0.3565, 0.1815, 0.2741, 0.2247, 0.2581, 0.2118, 0.3882, 0.1579, 0.4217, 0.199, 0.4219, 0.1989, 0.4326, 0.2147, 0.419, 0.2211, 0.3984, 0.1908, 0.3952, 0.1799, 0.3992, 0.1859, 0.4038, 0.1911, 0.4088, 0.195, 0.4136, 0.1979, 0.418, 0.1992, 0.7489, 0.574, 0.7017, 0.574, 0.7389, 0.6078, 0.7846, 0.6078, 0.3952, 0.1794, 0.3952, 0.1799, 0.3984, 0.1908, 0.3868, 0.194, 0.3779, 0.1921, 0.3667, 0.1886, 0.3565, 0.1815, 0.3907, 0.1689, 0.3917, 0.1723, 0.3157, 0.2973, 0.2741, 0.2247, 0.2817, 0.2279, 0.3178, 0.2916, 0.3868, 0.194, 0.3984, 0.1908, 0.3971, 0.1943, 0.3866, 0.1998, 0.3984, 0.1908, 0.419, 0.2211, 0.4008, 0.2227, 0.3971, 0.1943, 0.2741, 0.2247, 0.3565, 0.1815, 0.3563, 0.1895, 0.2817, 0.2279, 0.3565, 0.1815, 0.3667, 0.1886, 0.3655, 0.1945, 0.3563, 0.1895, 0.75, 0.5745, 0.7009, 0.5746, 0.7017, 0.574, 0.7489, 0.574, 0.3667, 0.1886, 0.3779, 0.1921, 0.3769, 0.1983, 0.3655, 0.1945, 0.1101, 0.7424, 0.1106, 0.7377, 0.1247, 0.7376, 0.1247, 0.7832, 0.1019, 0.7829, 0.1019, 0.7513, 0.1057, 0.7493, 0.1086, 0.7461, 0.364, 0.9057, 0.364, 0.9097, 0.3236, 0.946, 0.3236, 0.9421, 0.2917, 0.918, 0.2917, 0.9145, 0.2579, 0.9509, 0.2578, 0.9542, 0.1569, 0.9057, 0.1569, 0.9294, 0.1165, 0.9652, 0.1165, 0.9423, 0.2226, 0.9203, 0.2226, 0.9057, 0.1888, 0.9423, 0.1888, 0.9564, 0.2917, 0.9145, 0.2917, 0.9106, 0.2579, 0.9472, 0.2579, 0.9509, 0.2917, 0.9106, 0.2917, 0.9057, 0.2578, 0.9424, 0.2579, 0.9472, 0.8295, 0.2042, 0.8622, 0.2041, 0.825, 0.2436, 0.7935, 0.2436, 0.8355, 0.282, 0.9653, 0.34, 0.9567, 0.3584, 0.8285, 0.2984, 0.9765, 0.3419, 0.9654, 0.3658, 0.9567, 0.3584, 0.9653, 0.34, 0.8173, 0.296, 0.8265, 0.2746, 0.8355, 0.282, 0.8285, 0.2984, 0.8265, 0.2746, 0.9765, 0.3419, 0.9653, 0.34, 0.8355, 0.282, 0.8083, 0.3877, 0.7813, 0.3681, 0.7801, 0.365, 0.8102, 0.3813, 0.8111, 0.3805, 0.8113, 0.3835, 0.8976, 0.4327, 0.898, 0.4331, 0.9301, 0.4531, 0.925, 0.4539, 0.8937, 0.4339, 0.8963, 0.4328, 0.8278, 0.3558, 0.7985, 0.3393, 0.801, 0.3394, 0.9396, 0.411, 0.9414, 0.4133, 0.9113, 0.4019, 0.91, 0.4047, 0.9101, 0.3997, 0.909, 0.3967, 0.8312, 0.356, 0.8285, 0.3558, 0.8265, 0.3571, 0.8251, 0.3558, 0.796, 0.3396, 0.796, 0.3392, 0.7985, 0.3393, 0.8278, 0.3558, 0.9113, 0.4019, 0.9414, 0.4133, 0.9448, 0.4155, 0.9443, 0.416, 0.9124, 0.4046, 0.8236, 0.3562, 0.7954, 0.3407, 0.796, 0.3396, 0.8251, 0.3558, 0.9443, 0.416, 0.9441, 0.4178, 0.9131, 0.4064, 0.9124, 0.4046, 0.8218, 0.3568, 0.7947, 0.342, 0.7954, 0.3407, 0.8236, 0.3562, 0.9441, 0.4178, 0.9437, 0.4197, 0.9134, 0.4082, 0.9131, 0.4064, 0.8204, 0.3578, 0.7939, 0.3434, 0.7947, 0.342, 0.8218, 0.3568, 0.9437, 0.4197, 0.9433, 0.4219, 0.9133, 0.4104, 0.9134, 0.4082, 0.8184, 0.3594, 0.7929, 0.345, 0.7939, 0.3434, 0.8204, 0.3578, 0.9433, 0.4219, 0.9428, 0.4244, 0.9133, 0.4128, 0.9133, 0.4104, 0.8167, 0.3613, 0.7918, 0.3464, 0.7926, 0.3452, 0.7929, 0.345, 0.8184, 0.3594, 0.9428, 0.4244, 0.9422, 0.4272, 0.9128, 0.4153, 0.9133, 0.4128, 0.8157, 0.3634, 0.7904, 0.348, 0.7916, 0.3464, 0.7918, 0.3464, 0.8167, 0.3613, 0.9128, 0.4153, 0.9422, 0.4272, 0.9424, 0.4278, 0.9418, 0.4304, 0.912, 0.4175, 0.9418, 0.4304, 0.941, 0.4335, 0.9103, 0.42, 0.912, 0.4175, 0.8146, 0.3658, 0.789, 0.3497, 0.7896, 0.3489, 0.7904, 0.348, 0.8157, 0.3634, 0.8123, 0.3679, 0.7875, 0.3516, 0.789, 0.3497, 0.8146, 0.3658, 0.941, 0.4335, 0.94, 0.4366, 0.9098, 0.4227, 0.9103, 0.42, 0.94, 0.4366, 0.9391, 0.4397, 0.9089, 0.4252, 0.9098, 0.4227, 0.811, 0.3693, 0.786, 0.3533, 0.7873, 0.3515, 0.7875, 0.3516, 0.8123, 0.3679, 0.8102, 0.3715, 0.7845, 0.3551, 0.786, 0.3533, 0.811, 0.3693, 0.9391, 0.4397, 0.9381, 0.4427, 0.9073, 0.4276, 0.9089, 0.4252, 0.8095, 0.3734, 0.7832, 0.3568, 0.7845, 0.3551, 0.8102, 0.3715, 0.9381, 0.4427, 0.9371, 0.4455, 0.9055, 0.4295, 0.9073, 0.4276, 0.7819, 0.3584, 0.7832, 0.3568, 0.8095, 0.3734, 0.8092, 0.3753, 0.9371, 0.4455, 0.9362, 0.4482, 0.9039, 0.431, 0.9055, 0.4295, 0.7806, 0.3597, 0.7819, 0.3584, 0.8092, 0.3753, 0.8093, 0.3773, 0.9362, 0.4482, 0.9353, 0.4507, 0.9024, 0.4321, 0.9039, 0.431, 0.7795, 0.361, 0.7806, 0.3597, 0.8093, 0.3773, 0.8092, 0.3791, 0.9353, 0.4507, 0.9346, 0.4531, 0.9004, 0.433, 0.9024, 0.4321, 0.9004, 0.433, 0.9346, 0.4531, 0.9348, 0.4537, 0.9301, 0.4531, 0.898, 0.4331, 0.8092, 0.3791, 0.8102, 0.3813, 0.7801, 0.365, 0.779, 0.361, 0.7795, 0.361, 0.8432, 0.5284, 0.9041, 0.5585, 0.9265, 0.5128, 0.8475, 0.5481, 0.6842, 0.4348, 0.7467, 0.4717, 0.7486, 0.4757, 0.8382, 0.5264, 0.9036, 0.5142, 0.9051, 0.5188, 0.8589, 0.4974, 0.8556, 0.4984, 0.8583, 0.4951, 0.8608, 0.49, 0.769, 0.4414, 0.7256, 0.4035, 0.7335, 0.4042, 0.7737, 0.4404, 0.7701, 0.4415, 0.7689, 0.4426, 0.7666, 0.4414, 0.7188, 0.4032, 0.719, 0.4028, 0.7256, 0.4035, 0.769, 0.4414, 0.8589, 0.4974, 0.9051, 0.5188, 0.9131, 0.5353, 0.9132, 0.536, 0.8597, 0.5, 0.9132, 0.536, 0.9133, 0.538, 0.8599, 0.5023, 0.8597, 0.5, 0.7644, 0.4417, 0.7178, 0.4047, 0.7188, 0.4032, 0.7666, 0.4414, 0.9133, 0.538, 0.9129, 0.5403, 0.8597, 0.5044, 0.8599, 0.5023, 0.7626, 0.4428, 0.7165, 0.4064, 0.7178, 0.4047, 0.7644, 0.4417, 0.9129, 0.5403, 0.9122, 0.5432, 0.8594, 0.5067, 0.8597, 0.5044, 0.7605, 0.4439, 0.715, 0.4082, 0.7165, 0.4064, 0.7626, 0.4428, 0.9122, 0.5432, 0.911, 0.5463, 0.8587, 0.5092, 0.8594, 0.5067, 0.7585, 0.4457, 0.7131, 0.4102, 0.715, 0.4082, 0.7605, 0.4439, 0.911, 0.5463, 0.9113, 0.5534, 0.8575, 0.5114, 0.8587, 0.5092, 0.7566, 0.4478, 0.7109, 0.4124, 0.7131, 0.4102, 0.7585, 0.4457, 0.9113, 0.5534, 0.9094, 0.5544, 0.8553, 0.5141, 0.8575, 0.5114, 0.7556, 0.4507, 0.7084, 0.4146, 0.7109, 0.4124, 0.7566, 0.4478, 0.9094, 0.5544, 0.9066, 0.5586, 0.8525, 0.5163, 0.8553, 0.5141, 0.7531, 0.4523, 0.7048, 0.4162, 0.7063, 0.416, 0.7084, 0.4146, 0.7556, 0.4507, 0.7048, 0.4162, 0.7531, 0.4523, 0.7513, 0.4545, 0.7015, 0.4183, 0.9066, 0.5586, 0.9074, 0.5599, 0.8527, 0.5179, 0.8525, 0.5163, 0.7015, 0.4183, 0.7513, 0.4545, 0.7498, 0.4569, 0.6982, 0.4205, 0.9074, 0.5599, 0.9066, 0.5611, 0.8513, 0.5197, 0.8527, 0.5179, 0.6982, 0.4205, 0.7498, 0.4569, 0.749, 0.4597, 0.6949, 0.4226, 0.9066, 0.5611, 0.9048, 0.5659, 0.8495, 0.5223, 0.8513, 0.5197, 0.6949, 0.4226, 0.749, 0.4597, 0.7481, 0.462, 0.6918, 0.4246, 0.9048, 0.5659, 0.9065, 0.5676, 0.8479, 0.5225, 0.8495, 0.5223, 0.6889, 0.4265, 0.6918, 0.4246, 0.7481, 0.462, 0.7479, 0.4645, 0.9065, 0.5676, 0.904, 0.5666, 0.8447, 0.5229, 0.8479, 0.5225, 0.904, 0.5666, 0.8904, 0.559, 0.8429, 0.5245, 0.8447, 0.5229, 0.7472, 0.4663, 0.6849, 0.4275, 0.6887, 0.4269, 0.6889, 0.4265, 0.7479, 0.4645, 0.6816, 0.4287, 0.6849, 0.4275, 0.7472, 0.4663, 0.7482, 0.4691, 0.8904, 0.559, 0.8967, 0.5661, 0.8414, 0.5267, 0.8429, 0.5245, 0.8414, 0.5267, 0.8967, 0.5661, 0.8992, 0.5635, 0.9041, 0.5585, 0.8432, 0.5284, 0.6842, 0.4348, 0.6806, 0.4286, 0.6816, 0.4287, 0.7482, 0.4691, 0.7467, 0.4717, 0.9113, 0.4019, 0.9124, 0.4046, 0.9131, 0.4064, 0.9134, 0.4082, 0.9133, 0.4104, 0.9133, 0.4128, 0.9128, 0.4153, 0.912, 0.4175, 0.9103, 0.42, 0.9098, 0.4227, 0.9089, 0.4252, 0.9073, 0.4276, 0.9055, 0.4295, 0.9039, 0.431, 0.9024, 0.4321, 0.9004, 0.433, 0.898, 0.4331, 0.8976, 0.4327, 0.91, 0.4047, 0.8414, 0.5267, 0.8432, 0.5284, 0.8382, 0.5264, 0.8259, 0.5163, 0.8259, 0.512, 0.8556, 0.4984, 0.8589, 0.4974, 0.8597, 0.5, 0.8599, 0.5023, 0.8597, 0.5044, 0.8594, 0.5067, 0.8587, 0.5092, 0.8575, 0.5114, 0.8553, 0.5141, 0.8525, 0.5163, 0.8527, 0.5179, 0.8513, 0.5197, 0.8495, 0.5223, 0.8479, 0.5225, 0.8447, 0.5229, 0.8429, 0.5245, 0.8111, 0.3805, 0.8102, 0.3813, 0.8092, 0.3791, 0.8093, 0.3773, 0.8092, 0.3753, 0.8095, 0.3734, 0.8102, 0.3715, 0.811, 0.3693, 0.8123, 0.3679, 0.8146, 0.3658, 0.8157, 0.3634, 0.8167, 0.3613, 0.8184, 0.3594, 0.8204, 0.3578, 0.8218, 0.3568, 0.8236, 0.3562, 0.8251, 0.3558, 0.8278, 0.3558, 0.8265, 0.3571, 0.7486, 0.4757, 0.7467, 0.4717, 0.7482, 0.4691, 0.7472, 0.4663, 0.7479, 0.4645, 0.7481, 0.462, 0.749, 0.4597, 0.7498, 0.4569, 0.7513, 0.4545, 0.7531, 0.4523, 0.7556, 0.4507, 0.7566, 0.4478, 0.7585, 0.4457, 0.7605, 0.4439, 0.7626, 0.4428, 0.7644, 0.4417, 0.7666, 0.4414, 0.769, 0.4414, 0.7689, 0.4426, 0.7635, 0.4747, 0.7523, 0.4751, 0.8259, 0.5163, 0.8382, 0.5264, 0.7486, 0.4757, 0.7523, 0.4751, 0.9408, 0.4101, 0.8012, 0.3383, 0.7983, 0.3351, 0.946, 0.4091, 0.8583, 0.4951, 0.821, 0.5038, 0.8254, 0.4918, 0.8972, 0.4034, 0.909, 0.3967, 0.9101, 0.3997, 0.8963, 0.4328, 0.8937, 0.4339, 0.8886, 0.4443, 0.8648, 0.4648, 0.8608, 0.49, 0.7665, 0.4726, 0.7746, 0.4668, 0.8254, 0.4918, 0.821, 0.5038, 0.8312, 0.356, 0.8402, 0.3834, 0.7746, 0.4668, 0.7665, 0.4726, 0.7701, 0.4415, 0.7737, 0.4404, 0.7872, 0.4223, 0.8042, 0.4007, 0.8083, 0.3877, 0.8113, 0.3835, 0.8285, 0.3558, 0.909, 0.3967, 0.8972, 0.4034, 0.8402, 0.3834, 0.8312, 0.356, 0.8254, 0.4918, 0.7746, 0.4668, 0.8402, 0.3834, 0.8972, 0.4034, 0.8976, 0.4327, 0.8963, 0.4328, 0.9101, 0.3997, 0.91, 0.4047, 0.8265, 0.3571, 0.8285, 0.3558, 0.8113, 0.3835, 0.8111, 0.3805, 0.7701, 0.4415, 0.7665, 0.4726, 0.7635, 0.4747, 0.7689, 0.4426, 0.8259, 0.512, 0.821, 0.5038, 0.8583, 0.4951, 0.8556, 0.4984, 0.7635, 0.4747, 0.7665, 0.4726, 0.821, 0.5038, 0.8259, 0.512, 0.8259, 0.5163, 0.7523, 0.4751, 0.9165, 0.4601, 0.8912, 0.4601, 0.8912, 0.4576, 0.9165, 0.4576, 0.9165, 0.4576, 0.8912, 0.4576, 0.8912, 0.4552, 0.9165, 0.4552, 0.9165, 0.4552, 0.8912, 0.4552, 0.8912, 0.453, 0.9165, 0.453, 0.9165, 0.453, 0.8912, 0.453, 0.8912, 0.451, 0.9165, 0.451, 0.9165, 0.8035, 0.8912, 0.8035, 0.8912, 0.8016, 0.9165, 0.8016, 0.9165, 0.8016, 0.8912, 0.8016, 0.8912, 0.7994, 0.9165, 0.7994, 0.9165, 0.7994, 0.8912, 0.7994, 0.8912, 0.7971, 0.9165, 0.7971, 0.9165, 0.7971, 0.8912, 0.7971, 0.8912, 0.7946, 0.9165, 0.7946, 0.9165, 0.7946, 0.8912, 0.7946, 0.8912, 0.7921, 0.9165, 0.7921, 0.9165, 0.7921, 0.8912, 0.7921, 0.8912, 0.7897, 0.9165, 0.7897, 0.9165, 0.7897, 0.8912, 0.7897, 0.8912, 0.7875, 0.9165, 0.7875, 0.9165, 0.7875, 0.8912, 0.7875, 0.8912, 0.7856, 0.9165, 0.7856, 0.5637, 0.876, 0.5637, 0.8507, 0.5657, 0.8507, 0.5657, 0.876, 0.5657, 0.876, 0.5657, 0.8507, 0.5679, 0.8507, 0.5679, 0.8761, 0.5679, 0.8761, 0.5679, 0.8507, 0.5703, 0.8508, 0.5703, 0.8761, 0.5703, 0.8761, 0.5703, 0.8508, 0.5728, 0.8508, 0.5728, 0.8761, 0.5728, 0.8761, 0.5728, 0.8508, 0.5753, 0.8508, 0.5753, 0.8761, 0.5753, 0.8761, 0.5753, 0.8508, 0.5776, 0.8507, 0.5776, 0.876, 0.5776, 0.876, 0.5776, 0.8507, 0.5797, 0.8507, 0.5797, 0.876, 0.5797, 0.876, 0.5797, 0.8507, 0.5815, 0.8507, 0.5815, 0.876, 0.9165, 0.05076, 0.8912, 0.05076, 0.8912, 0.04881, 0.9165, 0.04881, 0.9165, 0.04881, 0.8912, 0.04881, 0.8912, 0.04659, 0.9165, 0.04659, 0.9165, 0.04659, 0.8912, 0.04659, 0.8912, 0.0442, 0.9165, 0.0442, 0.9165, 0.0442, 0.8912, 0.0442, 0.8912, 0.04173, 0.9165, 0.04173, 0.9165, 0.04173, 0.8912, 0.04173, 0.8912, 0.03927, 0.9165, 0.03927, 0.9165, 0.03927, 0.8912, 0.03927, 0.8912, 0.03691, 0.9165, 0.03691, 0.9165, 0.03691, 0.8912, 0.03691, 0.8912, 0.03475, 0.9165, 0.03475, 0.9165, 0.03475, 0.8912, 0.03475, 0.8912, 0.03287, 0.9165, 0.03287, 0.9165, 0.4689, 0.8912, 0.4689, 0.8912, 0.4671, 0.9165, 0.4671, 0.9165, 0.4671, 0.8912, 0.4671, 0.8912, 0.4649, 0.9165, 0.4649, 0.226, 0.8759, 0.2236, 0.8754, 0.2213, 0.8744, 0.2192, 0.873, 0.2175, 0.8713, 0.2161, 0.8692, 0.2151, 0.8669, 0.2147, 0.8645, 0.2147, 0.862, 0.2151, 0.8596, 0.2161, 0.8573, 0.2175, 0.8552, 0.2192, 0.8535, 0.2213, 0.8521, 0.2236, 0.8511, 0.226, 0.8507, 0.2285, 0.8507, 0.2309, 0.8511, 0.2332, 0.8521, 0.2353, 0.8535, 0.237, 0.8552, 0.2384, 0.8573, 0.2393, 0.8596, 0.2398, 0.862, 0.2398, 0.8645, 0.2393, 0.8669, 0.2384, 0.8692, 0.237, 0.8713, 0.2353, 0.873, 0.2332, 0.8744, 0.2309, 0.8754, 0.2285, 0.8759, 0.9165, 0.4649, 0.8912, 0.4649, 0.8912, 0.4625, 0.9165, 0.4625, 0.9165, 0.4625, 0.8912, 0.4625, 0.8912, 0.4601, 0.9165, 0.4601, 0.8176, 0.4546, 0.8171, 0.4571, 0.8162, 0.4594, 0.8148, 0.4614, 0.813, 0.4632, 0.811, 0.4646, 0.8087, 0.4655, 0.8063, 0.466, 0.8038, 0.466, 0.8013, 0.4655, 0.799, 0.4646, 0.797, 0.4632, 0.7952, 0.4614, 0.7939, 0.4594, 0.7929, 0.4571, 0.7924, 0.4546, 0.7924, 0.4522, 0.7929, 0.4497, 0.7939, 0.4474, 0.7952, 0.4454, 0.797, 0.4436, 0.7991, 0.4423, 0.8013, 0.4413, 0.8038, 0.4408, 0.8063, 0.4408, 0.8087, 0.4413, 0.811, 0.4423, 0.813, 0.4436, 0.8148, 0.4454, 0.8162, 0.4474, 0.8171, 0.4497, 0.8176, 0.4522, 0.9165, 0.5437, 0.8912, 0.5437, 0.8912, 0.5412, 0.9165, 0.5412, 0.9165, 0.5412, 0.8912, 0.5412, 0.8912, 0.5388, 0.9165, 0.5388, 0.9165, 0.5388, 0.8912, 0.5388, 0.8912, 0.5366, 0.9165, 0.5366, 0.9165, 0.5366, 0.8912, 0.5366, 0.8912, 0.5347, 0.9165, 0.5347, 0.03287, 0.9671, 0.03287, 0.9418, 0.03475, 0.9418, 0.03475, 0.9671, 0.03475, 0.9671, 0.03475, 0.9418, 0.03691, 0.9418, 0.03691, 0.9671, 0.03691, 0.9671, 0.03691, 0.9418, 0.03927, 0.9418, 0.03927, 0.9671, 0.03927, 0.9671, 0.03927, 0.9418, 0.04173, 0.9418, 0.04173, 0.9671, 0.04173, 0.9671, 0.04173, 0.9418, 0.0442, 0.9418, 0.0442, 0.9671, 0.0442, 0.9671, 0.0442, 0.9418, 0.04659, 0.9418, 0.04659, 0.9671, 0.04659, 0.9671, 0.04659, 0.9418, 0.04881, 0.9418, 0.04881, 0.9671, 0.04881, 0.9671, 0.04881, 0.9418, 0.05076, 0.9418, 0.05076, 0.9671, 0.6473, 0.876, 0.6473, 0.8507, 0.6493, 0.8507, 0.6493, 0.876, 0.6493, 0.876, 0.6493, 0.8507, 0.6515, 0.8507, 0.6515, 0.8761, 0.6515, 0.8761, 0.6515, 0.8507, 0.6539, 0.8508, 0.6539, 0.8761, 0.6539, 0.8761, 0.6539, 0.8508, 0.6564, 0.8508, 0.6564, 0.8761, 0.6564, 0.8761, 0.6564, 0.8508, 0.6589, 0.8508, 0.6589, 0.8761, 0.6589, 0.8761, 0.6589, 0.8508, 0.6612, 0.8507, 0.6612, 0.876, 0.6612, 0.876, 0.6612, 0.8507, 0.6633, 0.8507, 0.6633, 0.876, 0.6633, 0.876, 0.6633, 0.8507, 0.6652, 0.8507, 0.6652, 0.876, 0.9165, 0.218, 0.8912, 0.218, 0.8912, 0.2161, 0.9165, 0.2161, 0.9165, 0.2161, 0.8912, 0.2161, 0.8912, 0.2139, 0.9165, 0.2139, 0.9165, 0.2139, 0.8912, 0.2139, 0.8912, 0.2115, 0.9165, 0.2115, 0.9165, 0.2115, 0.8912, 0.2115, 0.8912, 0.209, 0.9165, 0.209, 0.9165, 0.209, 0.8912, 0.209, 0.8912, 0.2065, 0.9165, 0.2065, 0.9165, 0.2065, 0.8912, 0.2065, 0.8912, 0.2042, 0.9165, 0.2042, 0.9165, 0.2042, 0.8912, 0.2042, 0.8912, 0.202, 0.9165, 0.202, 0.9165, 0.202, 0.8912, 0.202, 0.8912, 0.2001, 0.9165, 0.2001, 0.9165, 0.5526, 0.8912, 0.5526, 0.8912, 0.5507, 0.9165, 0.5507, 0.9165, 0.5507, 0.8912, 0.5507, 0.8912, 0.5485, 0.9165, 0.5485, 0.3169, 0.8759, 0.3145, 0.8754, 0.3122, 0.8744, 0.3101, 0.873, 0.3084, 0.8713, 0.307, 0.8692, 0.306, 0.8669, 0.3056, 0.8645, 0.3056, 0.862, 0.306, 0.8596, 0.307, 0.8573, 0.3084, 0.8552, 0.3101, 0.8535, 0.3122, 0.8521, 0.3145, 0.8511, 0.3169, 0.8507, 0.3194, 0.8507, 0.3218, 0.8511, 0.3241, 0.8521, 0.3261, 0.8535, 0.3279, 0.8552, 0.3293, 0.8573, 0.3302, 0.8596, 0.3307, 0.862, 0.3307, 0.8645, 0.3302, 0.8669, 0.3293, 0.8692, 0.3279, 0.8713, 0.3262, 0.873, 0.3241, 0.8744, 0.3218, 0.8754, 0.3194, 0.8759, 0.9165, 0.5485, 0.8912, 0.5485, 0.8912, 0.5462, 0.9165, 0.5462, 0.9165, 0.5462, 0.8912, 0.5462, 0.8912, 0.5437, 0.9165, 0.5437, 0.8176, 0.5455, 0.8171, 0.548, 0.8162, 0.5503, 0.8148, 0.5523, 0.813, 0.5541, 0.811, 0.5554, 0.8087, 0.5564, 0.8063, 0.5569, 0.8038, 0.5569, 0.8013, 0.5564, 0.799, 0.5554, 0.797, 0.5541, 0.7952, 0.5523, 0.7939, 0.5503, 0.7929, 0.548, 0.7924, 0.5455, 0.7924, 0.5431, 0.7929, 0.5406, 0.7939, 0.5383, 0.7952, 0.5363, 0.797, 0.5345, 0.7991, 0.5332, 0.8013, 0.5322, 0.8038, 0.5317, 0.8063, 0.5317, 0.8087, 0.5322, 0.811, 0.5332, 0.813, 0.5345, 0.8148, 0.5363, 0.8162, 0.5383, 0.8171, 0.5406, 0.8176, 0.5431, 0.9165, 0.2928, 0.8912, 0.2928, 0.8912, 0.2903, 0.9165, 0.2903, 0.9165, 0.2903, 0.8912, 0.2903, 0.8912, 0.288, 0.9165, 0.288, 0.9165, 0.288, 0.8912, 0.288, 0.8912, 0.2857, 0.9165, 0.2857, 0.9165, 0.2857, 0.8912, 0.2857, 0.8912, 0.2838, 0.9165, 0.2838, 0.9165, 0.7198, 0.8912, 0.7198, 0.8912, 0.7179, 0.9165, 0.7179, 0.9165, 0.7179, 0.8912, 0.7179, 0.8912, 0.7158, 0.9165, 0.7158, 0.9165, 0.7158, 0.8912, 0.7158, 0.8912, 0.7134, 0.9165, 0.7134, 0.9165, 0.7134, 0.8912, 0.7134, 0.8912, 0.711, 0.9165, 0.711, 0.9165, 0.711, 0.8912, 0.711, 0.8912, 0.7085, 0.9165, 0.7085, 0.9165, 0.7085, 0.8912, 0.7085, 0.8912, 0.7061, 0.9165, 0.7061, 0.9165, 0.7061, 0.8912, 0.7061, 0.8912, 0.7039, 0.9165, 0.7039, 0.9165, 0.7039, 0.8912, 0.7039, 0.8912, 0.7019, 0.9165, 0.7019, 0.3965, 0.876, 0.3965, 0.8507, 0.3985, 0.8507, 0.3985, 0.876, 0.3985, 0.876, 0.3985, 0.8507, 0.4007, 0.8507, 0.4007, 0.8761, 0.4007, 0.8761, 0.4007, 0.8507, 0.4031, 0.8508, 0.4031, 0.8761, 0.4031, 0.8761, 0.4031, 0.8508, 0.4056, 0.8508, 0.4056, 0.8761, 0.4056, 0.8761, 0.4056, 0.8508, 0.408, 0.8508, 0.408, 0.8761, 0.408, 0.8761, 0.408, 0.8508, 0.4104, 0.8507, 0.4104, 0.876, 0.4104, 0.876, 0.4104, 0.8507, 0.4125, 0.8507, 0.4125, 0.876, 0.4125, 0.876, 0.4125, 0.8507, 0.4143, 0.8507, 0.4143, 0.876, 0.7309, 0.876, 0.7309, 0.8507, 0.7329, 0.8507, 0.7329, 0.876, 0.7329, 0.876, 0.7329, 0.8507, 0.7351, 0.8507, 0.7351, 0.876, 0.7351, 0.876, 0.7351, 0.8507, 0.7375, 0.8507, 0.7375, 0.876, 0.7375, 0.876, 0.7375, 0.8507, 0.7399, 0.8507, 0.7399, 0.876, 0.7399, 0.876, 0.7399, 0.8507, 0.7424, 0.8507, 0.7424, 0.876, 0.7424, 0.876, 0.7424, 0.8507, 0.7448, 0.8507, 0.7448, 0.876, 0.7448, 0.876, 0.7448, 0.8507, 0.7469, 0.8507, 0.7469, 0.876, 0.7469, 0.876, 0.7469, 0.8507, 0.7488, 0.8507, 0.7488, 0.876, 0.9165, 0.3017, 0.8912, 0.3017, 0.8912, 0.2998, 0.9165, 0.2998, 0.9165, 0.2998, 0.8912, 0.2998, 0.8912, 0.2976, 0.9165, 0.2976, 0.8176, 0.7273, 0.8171, 0.7298, 0.8162, 0.732, 0.8148, 0.7341, 0.813, 0.7359, 0.811, 0.7372, 0.8087, 0.7382, 0.8063, 0.7387, 0.8038, 0.7387, 0.8013, 0.7382, 0.799, 0.7372, 0.797, 0.7359, 0.7952, 0.7341, 0.7939, 0.732, 0.7929, 0.7298, 0.7924, 0.7273, 0.7924, 0.7249, 0.7929, 0.7224, 0.7939, 0.7201, 0.7952, 0.7181, 0.797, 0.7163, 0.7991, 0.7149, 0.8013, 0.714, 0.8038, 0.7135, 0.8063, 0.7135, 0.8087, 0.714, 0.811, 0.7149, 0.813, 0.7163, 0.8148, 0.7181, 0.8162, 0.7201, 0.8171, 0.7224, 0.8176, 0.7249, 0.9165, 0.2976, 0.8912, 0.2976, 0.8912, 0.2953, 0.9165, 0.2953, 0.9165, 0.2953, 0.8912, 0.2953, 0.8912, 0.2928, 0.9165, 0.2928, 0.1351, 0.8759, 0.1327, 0.8754, 0.1304, 0.8744, 0.1283, 0.873, 0.1266, 0.8713, 0.1252, 0.8692, 0.1243, 0.8669, 0.1238, 0.8645, 0.1238, 0.862, 0.1242, 0.8596, 0.1252, 0.8573, 0.1266, 0.8552, 0.1283, 0.8535, 0.1304, 0.8521, 0.1327, 0.8511, 0.1351, 0.8507, 0.1376, 0.8507, 0.14, 0.8511, 0.1423, 0.8521, 0.1444, 0.8535, 0.1461, 0.8552, 0.1475, 0.8573, 0.1484, 0.8596, 0.1489, 0.862, 0.1489, 0.8645, 0.1484, 0.8669, 0.1475, 0.8692, 0.1461, 0.8713, 0.1444, 0.873, 0.1423, 0.8744, 0.14, 0.8754, 0.1376, 0.8759])
me_cylinder_005.materials.append(mat_material)
me_cylinder_005.update()

# ---- objects
ob_light = bpy.data.objects.new('Light', light_light)
ob_camera = bpy.data.objects.new('Camera', cam_camera)
ob_cylinder_002 = bpy.data.objects.new('Cylinder.002', me_cylinder_005)

# ---- transforms, parenting, visibility, modifiers, constraints
ob_light.location = (4.076, 1.005, 5.904)
ob_light.rotation_euler = (0.6503, 0.05522, 1.866)
ob_light.lock_rotations_4d = False
ob_light.empty_display_type = 'ARROWS'
ob_light.color = (0.0, 0.0, 0.0, 0.0)
ob_light.lineart.crease_threshold = 0.0
ob_camera.location = (7.359, -6.926, 4.958)
ob_camera.rotation_euler = (1.109, 0.0, 0.8149)
ob_camera.lock_rotations_4d = False
ob_camera.empty_display_type = 'ARROWS'
ob_camera.color = (0.0, 0.0, 0.0, 0.0)
ob_camera.display_type = 'WIRE'
ob_camera.lineart.crease_threshold = 0.0
ob_cylinder_002.location = (0.1598, -0.2812, 1.87)
ob_cylinder_002.rotation_euler = (-0.0, 1.571, 0.0)
ob_cylinder_002.scale = (0.08245, 0.08245, 0.03132)

# ---- collection membership
col_collection.objects.link(ob_light)
col_collection.objects.link(ob_camera)
col_collection.objects.link(ob_cylinder_002)

# ---- scene / render settings (as saved in the file)
scene.camera = ob_camera
scene.frame_start = 1; scene.frame_end = 250; scene.frame_set(0)
scene.render.engine = 'BLENDER_EEVEE_NEXT'
scene.cycles.sampling_pattern = 'TABULATED_SOBOL'
scene.view_settings.view_transform = 'Filmic'
bpy.context.view_layer.update()
